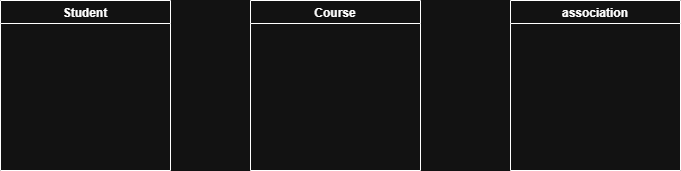

The diagram above was exported from draw.io. Its source (the exported page's mxGraphModel, read from the mxfile embedded in the PNG):
<mxGraphModel dx="872" dy="465" grid="1" gridSize="10" guides="1" tooltips="1" connect="1" arrows="1" fold="1" page="1" pageScale="1" pageWidth="827" pageHeight="1169" math="0" shadow="0">
  <root>
    <mxCell id="0" />
    <mxCell id="1" parent="0" />
    <mxCell id="1R-m7TZ2YqihCtYRTrJ--14" parent="1" style="swimlane;" value="Student" vertex="1">
      <mxGeometry height="170" width="170" x="60" y="110" as="geometry" />
    </mxCell>
    <mxCell id="1R-m7TZ2YqihCtYRTrJ--15" parent="1" style="swimlane;" value="Course" vertex="1">
      <mxGeometry height="170" width="170" x="310" y="110" as="geometry" />
    </mxCell>
    <mxCell id="1R-m7TZ2YqihCtYRTrJ--17" parent="1" style="swimlane;" value="association" vertex="1">
      <mxGeometry height="170" width="170" x="570" y="110" as="geometry" />
    </mxCell>
  </root>
</mxGraphModel>